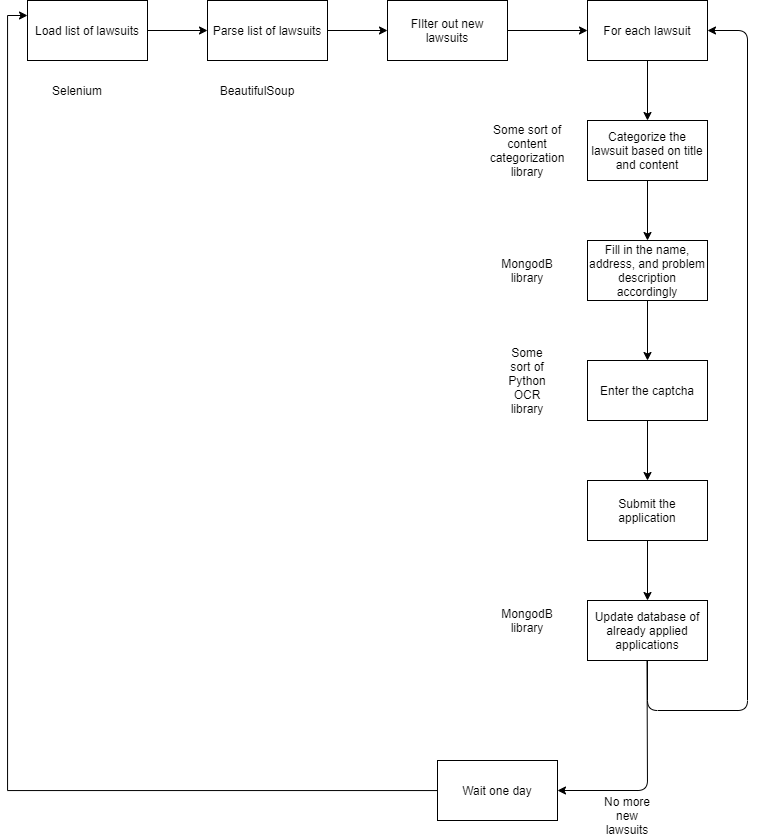

The diagram above was exported from draw.io. Its source (the exported page's mxGraphModel, read from the mxfile embedded in the PNG):
<mxGraphModel dx="1673" dy="967" grid="1" gridSize="10" guides="1" tooltips="1" connect="1" arrows="1" fold="1" page="1" pageScale="1" pageWidth="850" pageHeight="1100" math="0" shadow="0">
  <root>
    <mxCell id="0" />
    <mxCell id="1" parent="0" />
    <mxCell id="iXwTW1SlunH6g6-NftH8-3" value="" style="edgeStyle=orthogonalEdgeStyle;rounded=0;orthogonalLoop=1;jettySize=auto;html=1;" edge="1" parent="1" source="iXwTW1SlunH6g6-NftH8-1" target="iXwTW1SlunH6g6-NftH8-2">
      <mxGeometry relative="1" as="geometry" />
    </mxCell>
    <mxCell id="iXwTW1SlunH6g6-NftH8-1" value="Load list of lawsuits" style="rounded=0;whiteSpace=wrap;html=1;" vertex="1" parent="1">
      <mxGeometry x="80" y="60" width="120" height="60" as="geometry" />
    </mxCell>
    <mxCell id="iXwTW1SlunH6g6-NftH8-6" value="" style="edgeStyle=orthogonalEdgeStyle;rounded=0;orthogonalLoop=1;jettySize=auto;html=1;" edge="1" parent="1" source="iXwTW1SlunH6g6-NftH8-2" target="iXwTW1SlunH6g6-NftH8-5">
      <mxGeometry relative="1" as="geometry" />
    </mxCell>
    <mxCell id="iXwTW1SlunH6g6-NftH8-2" value="Parse list of lawsuits" style="rounded=0;whiteSpace=wrap;html=1;" vertex="1" parent="1">
      <mxGeometry x="260" y="60" width="120" height="60" as="geometry" />
    </mxCell>
    <mxCell id="iXwTW1SlunH6g6-NftH8-8" value="" style="edgeStyle=orthogonalEdgeStyle;rounded=0;orthogonalLoop=1;jettySize=auto;html=1;" edge="1" parent="1" source="iXwTW1SlunH6g6-NftH8-5" target="iXwTW1SlunH6g6-NftH8-7">
      <mxGeometry relative="1" as="geometry" />
    </mxCell>
    <mxCell id="iXwTW1SlunH6g6-NftH8-5" value="FIlter out new lawsuits" style="rounded=0;whiteSpace=wrap;html=1;" vertex="1" parent="1">
      <mxGeometry x="440" y="60" width="120" height="60" as="geometry" />
    </mxCell>
    <mxCell id="iXwTW1SlunH6g6-NftH8-10" value="" style="edgeStyle=orthogonalEdgeStyle;rounded=0;orthogonalLoop=1;jettySize=auto;html=1;" edge="1" parent="1" source="iXwTW1SlunH6g6-NftH8-7" target="iXwTW1SlunH6g6-NftH8-9">
      <mxGeometry relative="1" as="geometry" />
    </mxCell>
    <mxCell id="iXwTW1SlunH6g6-NftH8-7" value="For each lawsuit" style="rounded=0;whiteSpace=wrap;html=1;" vertex="1" parent="1">
      <mxGeometry x="640" y="60" width="120" height="60" as="geometry" />
    </mxCell>
    <mxCell id="iXwTW1SlunH6g6-NftH8-12" value="" style="edgeStyle=orthogonalEdgeStyle;rounded=0;orthogonalLoop=1;jettySize=auto;html=1;" edge="1" parent="1" source="iXwTW1SlunH6g6-NftH8-9" target="iXwTW1SlunH6g6-NftH8-11">
      <mxGeometry relative="1" as="geometry" />
    </mxCell>
    <mxCell id="iXwTW1SlunH6g6-NftH8-9" value="Categorize the lawsuit based on title and content" style="rounded=0;whiteSpace=wrap;html=1;" vertex="1" parent="1">
      <mxGeometry x="640" y="180" width="120" height="60" as="geometry" />
    </mxCell>
    <mxCell id="iXwTW1SlunH6g6-NftH8-14" value="" style="edgeStyle=orthogonalEdgeStyle;rounded=0;orthogonalLoop=1;jettySize=auto;html=1;" edge="1" parent="1" source="iXwTW1SlunH6g6-NftH8-11" target="iXwTW1SlunH6g6-NftH8-13">
      <mxGeometry relative="1" as="geometry" />
    </mxCell>
    <mxCell id="iXwTW1SlunH6g6-NftH8-11" value="Fill in the name, address, and problem description accordingly" style="rounded=0;whiteSpace=wrap;html=1;" vertex="1" parent="1">
      <mxGeometry x="640" y="300" width="120" height="60" as="geometry" />
    </mxCell>
    <mxCell id="iXwTW1SlunH6g6-NftH8-17" value="" style="edgeStyle=orthogonalEdgeStyle;rounded=0;orthogonalLoop=1;jettySize=auto;html=1;" edge="1" parent="1" source="iXwTW1SlunH6g6-NftH8-13" target="iXwTW1SlunH6g6-NftH8-16">
      <mxGeometry relative="1" as="geometry" />
    </mxCell>
    <mxCell id="iXwTW1SlunH6g6-NftH8-13" value="Enter the captcha" style="rounded=0;whiteSpace=wrap;html=1;" vertex="1" parent="1">
      <mxGeometry x="640" y="420" width="120" height="60" as="geometry" />
    </mxCell>
    <mxCell id="iXwTW1SlunH6g6-NftH8-20" value="" style="edgeStyle=orthogonalEdgeStyle;rounded=0;orthogonalLoop=1;jettySize=auto;html=1;" edge="1" parent="1" source="iXwTW1SlunH6g6-NftH8-16" target="iXwTW1SlunH6g6-NftH8-19">
      <mxGeometry relative="1" as="geometry" />
    </mxCell>
    <mxCell id="iXwTW1SlunH6g6-NftH8-16" value="Submit the application" style="rounded=0;whiteSpace=wrap;html=1;" vertex="1" parent="1">
      <mxGeometry x="640" y="540" width="120" height="60" as="geometry" />
    </mxCell>
    <mxCell id="iXwTW1SlunH6g6-NftH8-19" value="Update database of already applied applications" style="rounded=0;whiteSpace=wrap;html=1;" vertex="1" parent="1">
      <mxGeometry x="640" y="660" width="120" height="60" as="geometry" />
    </mxCell>
    <mxCell id="iXwTW1SlunH6g6-NftH8-21" value="" style="endArrow=classic;html=1;exitX=0.5;exitY=1;exitDx=0;exitDy=0;entryX=1;entryY=0.5;entryDx=0;entryDy=0;" edge="1" parent="1" source="iXwTW1SlunH6g6-NftH8-19" target="iXwTW1SlunH6g6-NftH8-7">
      <mxGeometry width="50" height="50" relative="1" as="geometry">
        <mxPoint x="760" y="750" as="sourcePoint" />
        <mxPoint x="800" y="60" as="targetPoint" />
        <Array as="points">
          <mxPoint x="700" y="770" />
          <mxPoint x="800" y="770" />
          <mxPoint x="800" y="90" />
        </Array>
      </mxGeometry>
    </mxCell>
    <mxCell id="iXwTW1SlunH6g6-NftH8-22" value="Selenium" style="text;html=1;strokeColor=none;fillColor=none;align=center;verticalAlign=middle;whiteSpace=wrap;rounded=0;" vertex="1" parent="1">
      <mxGeometry x="110" y="140" width="40" height="20" as="geometry" />
    </mxCell>
    <mxCell id="iXwTW1SlunH6g6-NftH8-23" value="BeautifulSoup" style="text;html=1;strokeColor=none;fillColor=none;align=center;verticalAlign=middle;whiteSpace=wrap;rounded=0;" vertex="1" parent="1">
      <mxGeometry x="290" y="140" width="40" height="20" as="geometry" />
    </mxCell>
    <mxCell id="iXwTW1SlunH6g6-NftH8-24" value="Some sort of content categorization library" style="text;html=1;strokeColor=none;fillColor=none;align=center;verticalAlign=middle;whiteSpace=wrap;rounded=0;" vertex="1" parent="1">
      <mxGeometry x="560" y="200" width="40" height="20" as="geometry" />
    </mxCell>
    <mxCell id="iXwTW1SlunH6g6-NftH8-25" value="MongodB library" style="text;html=1;strokeColor=none;fillColor=none;align=center;verticalAlign=middle;whiteSpace=wrap;rounded=0;" vertex="1" parent="1">
      <mxGeometry x="560" y="320" width="40" height="20" as="geometry" />
    </mxCell>
    <mxCell id="iXwTW1SlunH6g6-NftH8-26" value="MongodB library" style="text;html=1;strokeColor=none;fillColor=none;align=center;verticalAlign=middle;whiteSpace=wrap;rounded=0;" vertex="1" parent="1">
      <mxGeometry x="560" y="670" width="40" height="20" as="geometry" />
    </mxCell>
    <mxCell id="iXwTW1SlunH6g6-NftH8-27" value="Some sort of Python OCR library" style="text;html=1;strokeColor=none;fillColor=none;align=center;verticalAlign=middle;whiteSpace=wrap;rounded=0;" vertex="1" parent="1">
      <mxGeometry x="560" y="430" width="40" height="20" as="geometry" />
    </mxCell>
    <mxCell id="iXwTW1SlunH6g6-NftH8-28" value="" style="endArrow=classic;html=1;entryX=1;entryY=0.5;entryDx=0;entryDy=0;" edge="1" parent="1" target="iXwTW1SlunH6g6-NftH8-30">
      <mxGeometry width="50" height="50" relative="1" as="geometry">
        <mxPoint x="699.5" y="720" as="sourcePoint" />
        <mxPoint x="699.5" y="850" as="targetPoint" />
        <Array as="points">
          <mxPoint x="700" y="850" />
        </Array>
      </mxGeometry>
    </mxCell>
    <mxCell id="iXwTW1SlunH6g6-NftH8-29" value="No more new lawsuits" style="text;html=1;strokeColor=none;fillColor=none;align=center;verticalAlign=middle;whiteSpace=wrap;rounded=0;" vertex="1" parent="1">
      <mxGeometry x="650" y="860" width="60" height="30" as="geometry" />
    </mxCell>
    <mxCell id="iXwTW1SlunH6g6-NftH8-32" value="" style="edgeStyle=orthogonalEdgeStyle;rounded=0;orthogonalLoop=1;jettySize=auto;html=1;entryX=0;entryY=0.25;entryDx=0;entryDy=0;" edge="1" parent="1" source="iXwTW1SlunH6g6-NftH8-30" target="iXwTW1SlunH6g6-NftH8-1">
      <mxGeometry relative="1" as="geometry">
        <mxPoint x="410" y="850" as="targetPoint" />
      </mxGeometry>
    </mxCell>
    <mxCell id="iXwTW1SlunH6g6-NftH8-30" value="Wait one day" style="rounded=0;whiteSpace=wrap;html=1;" vertex="1" parent="1">
      <mxGeometry x="490" y="820" width="120" height="60" as="geometry" />
    </mxCell>
  </root>
</mxGraphModel>